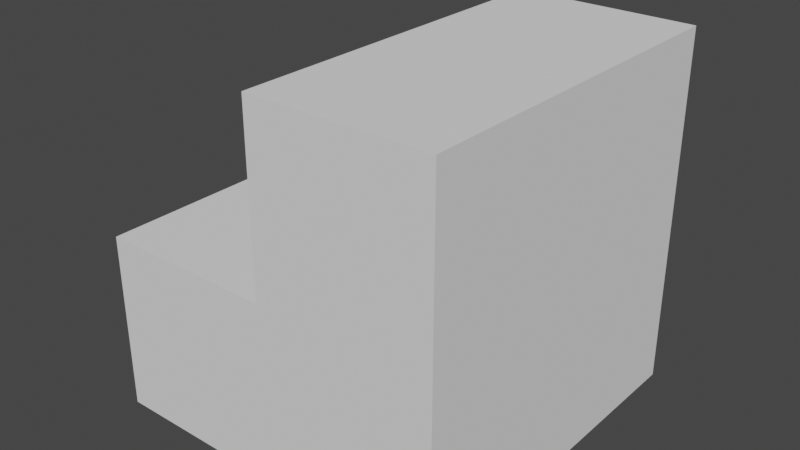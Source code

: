 # Source: 0110.blend  (saved by Blender 3.5.10; exported with 4.5.12 LTS)
import bpy
from mathutils import Matrix  # noqa: F401  (used for matrix-valued properties, if any)

bpy.ops.wm.read_factory_settings(use_empty=True)
scene = bpy.context.scene
scene.name = 'Scene'

# ---- collections
col_collection = bpy.data.collections.new('Collection'); scene.collection.children.link(col_collection)

# ---- world
world_world = bpy.data.worlds.new('World'); scene.world = world_world
world_world.use_nodes = True; world_world.node_tree.nodes.clear()
_N = world_world.node_tree.nodes; _L = world_world.node_tree.links
n0 = _N.new('ShaderNodeOutputWorld'); n0.name = 'World Output'; n0.location = (300, 300)
n1 = _N.new('ShaderNodeBackground'); n1.name = 'Background'; n1.location = (10, 300)
n1.inputs[0].default_value = (0.05088, 0.05088, 0.05088, 1.0)
_L.new(n1.outputs[0], n0.inputs[0])
n0.is_active_output = True
world_world.color = (0.05088, 0.05088, 0.05088)
world_world.use_sun_shadow = False
world_world.sun_shadow_jitter_overblur = 0.0

# ---- meshes
me_cube_002 = bpy.data.meshes.new('Cube.002')
me_cube_002.from_pydata([(1.0, 1.0, -2.0), (1.0, 1.0, 0.0), (1.0, -1.0, -2.0), (1.0, -1.0, 0.0), (-1.0, 1.0, -2.0), (-1.0, -1.0, -2.0), (-1.192e-07, -1.0, -2.0), (-1.192e-07, -1.0, 0.0), (1.192e-07, 1.0, -2.0), (1.192e-07, 1.0, 0.0), (-1.192e-07, -1.0, -1.0), (-1.0, -1.0, -1.0), (-1.0, 1.0, -1.0), (1.192e-07, 1.0, -1.0)], [], [(0, 1, 3, 2), (8, 9, 1, 0), (6, 5, 4, 8), (7, 3, 1, 9), (2, 6, 8, 0), (2, 3, 7, 6), (11, 10, 13, 12), (7, 9, 13, 10), (8, 4, 12, 13), (4, 5, 11, 12), (5, 6, 10, 11)])
_uv = me_cube_002.uv_layers.new(name='UVMap')
_uv.uv.foreach_set('vector', [0.375, 0.0, 0.625, 0.0, 0.625, 0.25, 0.375, 0.25, 0.375, 0.875, 0.625, 0.875, 0.625, 1.0, 0.375, 1.0, 0.25, 0.5, 0.375, 0.5, 0.375, 0.75, 0.25, 0.75, 0.75, 0.5, 0.875, 0.5, 0.875, 0.75, 0.75, 0.75, 0.125, 0.5, 0.25, 0.5, 0.25, 0.75, 0.125, 0.75, 0.375, 0.25, 0.625, 0.25, 0.625, 0.375, 0.375, 0.375, 0.625, 0.5, 0.75, 0.5, 0.75, 0.75, 0.625, 0.75, 0.75, 0.5, 0.75, 0.75, 0.75, 0.75, 0.75, 0.5, 0.25, 0.75, 0.375, 0.75, 0.625, 0.75, 0.75, 0.75, 0.375, 0.75, 0.375, 0.5, 0.625, 0.5, 0.625, 0.75, 0.375, 0.5, 0.25, 0.5, 0.75, 0.5, 0.625, 0.5])
me_cube_002.update()

# ---- objects
ob_cube = bpy.data.objects.new('Cube', me_cube_002)

# ---- transforms, parenting, visibility, modifiers, constraints
ob_cube.location = (0.0, 0.0, 0.0)

# ---- collection membership
col_collection.objects.link(ob_cube)

# ---- scene / render settings (as saved in the file)
scene.frame_start = 1; scene.frame_end = 250; scene.frame_set(232)
scene.render.engine = 'BLENDER_EEVEE_NEXT'
scene.cycles.sampling_pattern = 'TABULATED_SOBOL'
scene.cycles.use_light_tree = False
scene.view_settings.view_transform = 'Filmic'
bpy.context.view_layer.update()

# ---- added for rendering (the .blend has no active camera and no usable light): camera, sun
cam_auto = bpy.data.cameras.new('AutoCamera')
cam_auto.lens = 50.0
cam_auto.sensor_width = 36.0
cam_auto.clip_end = 1000.0
ob_auto_camera = bpy.data.objects.new('AutoCamera', cam_auto)
scene.collection.objects.link(ob_auto_camera)
ob_auto_camera.location = (3.20507, -3.84609, 1.56406)
ob_auto_camera.rotation_euler = (1.09748, -7.21219e-08, 0.694738)
scene.camera = ob_auto_camera
light_auto_sun = bpy.data.lights.new('AutoSun', 'SUN')
light_auto_sun.energy = 3.0
light_auto_sun.angle = 0.0523599
ob_auto_sun = bpy.data.objects.new('AutoSun', light_auto_sun)
scene.collection.objects.link(ob_auto_sun)
ob_auto_sun.rotation_euler = (0.872665, 0.174533, 0.523599)
bpy.context.view_layer.update()
